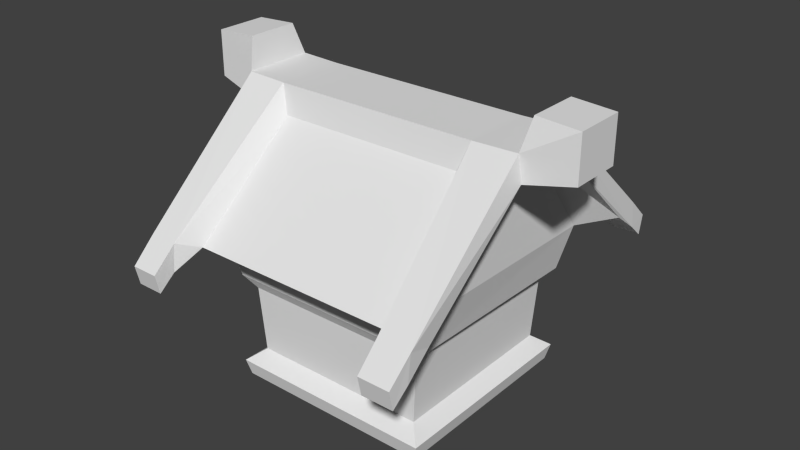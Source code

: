 # Source: hut.blend  (saved by Blender 2.76.0; exported with 4.5.12 LTS)
import bpy
from mathutils import Matrix  # noqa: F401  (used for matrix-valued properties, if any)

bpy.ops.wm.read_factory_settings(use_empty=True)
scene = bpy.context.scene
scene.name = 'Scene'

# ---- collections
col_collection_1 = bpy.data.collections.new('Collection 1'); scene.collection.children.link(col_collection_1)

# ---- materials (node trees are filled in below, after node groups)
mat_material = bpy.data.materials.new('Material')
mat_material.alpha_threshold = 0.0
mat_material.use_transparent_shadow = False
mat_material.roughness = 0.5
mat_material.line_color = (0.0, 0.0, 0.0, 1.0)

# ---- material node trees

# ---- world
world_world = bpy.data.worlds.new('World'); scene.world = world_world
world_world.color = (0.05088, 0.05088, 0.05088)
world_world.use_sun_shadow = False
world_world.sun_shadow_jitter_overblur = 0.0
world_world.cycles.sampling_method = 'MANUAL'
world_world.cycles.sample_map_resolution = 256

# ---- meshes
me_cube = bpy.data.meshes.new('Cube')
me_cube.from_pydata([(0.6742, -0.6742, 0.7153), (-0.6742, -0.6742, 0.7153), (0.781, 0.2083, 2.268), (0.781, -0.2083, 2.268), (-0.781, -0.2083, 2.268), (-0.781, 0.2083, 2.268), (0.8431, -0.781, 1.551), (-0.8729, -0.781, 1.551), (1.0, 0.2083, 2.459), (1.0, -0.2083, 2.459), (-1.0, 0.2083, 2.459), (-1.0, -0.2083, 2.459), (1.34, -0.2083, 2.268), (1.34, 0.2083, 2.268), (-1.34, 0.2083, 2.268), (-1.34, -0.2083, 2.268), (1.0, 0.2083, 2.632), (1.0, -0.2083, 2.632), (-1.0, -0.2083, 2.632), (-1.0, 0.2083, 2.632), (1.34, -0.2083, 2.632), (1.34, 0.2083, 2.632), (-1.34, 0.2083, 2.632), (-1.34, -0.2083, 2.632), (0.75, 0.2083, 2.268), (0.75, -0.2083, 2.268), (0.75, 0.2083, 2.459), (0.75, -0.2083, 2.459), (-0.7812, 0.2083, 2.268), (-0.7813, -0.2083, 2.268), (-0.7812, 0.2083, 2.459), (-0.7813, -0.2083, 2.459), (-0.7813, -1.117, 1.445), (-0.7813, -1.152, 1.601), (-1.0, -1.152, 1.601), (-1.0, -1.117, 1.445), (-1.0, 1.117, 1.445), (-1.0, 1.152, 1.601), (-0.7812, 1.152, 1.601), (-0.7812, 1.117, 1.445), (0.75, 1.117, 1.445), (0.75, 1.152, 1.601), (1.0, 1.152, 1.601), (1.0, 1.117, 1.445), (1.0, -1.117, 1.445), (1.0, -1.152, 1.601), (0.75, -1.152, 1.601), (0.75, -1.117, 1.445), (-0.7813, -1.237, 1.337), (-0.7813, -1.271, 1.493), (-1.0, -1.271, 1.493), (-1.0, -1.237, 1.337), (-1.0, 1.237, 1.337), (-1.0, 1.271, 1.493), (-0.7812, 1.271, 1.493), (-0.7812, 1.237, 1.337), (0.75, 1.237, 1.337), (0.75, 1.271, 1.493), (1.0, 1.271, 1.493), (1.0, 1.237, 1.337), (1.0, -1.237, 1.337), (1.0, -1.271, 1.493), (0.75, -1.271, 1.493), (0.75, -1.237, 1.337), (0.8114, 0.8114, 0.6688), (0.8114, -0.8114, 0.6688), (1.0, 1.0, 1.551), (1.0, 0.2083, 2.268), (1.0, -1.0, 1.551), (1.0, -0.2083, 2.268), (-0.8114, -0.8114, 0.6688), (-0.8114, 0.8114, 0.6688), (-1.0, -1.0, 1.551), (-1.0, -0.2083, 2.268), (-1.0, 1.0, 1.551), (-1.0, 0.2083, 2.268), (-0.7812, 1.0, 1.551), (-0.7813, -1.0, 1.551), (0.75, 1.0, 1.551), (0.75, -1.0, 1.551), (0.6742, 0.6742, 0.7153), (0.8779, 0.781, 1.551), (-0.6742, 0.6742, 0.7153), (-0.8729, 0.781, 1.551), (0.8114, 0.8114, 0.5491), (0.8114, -0.8114, 0.5491), (-0.8114, -0.8114, 0.5491), (-0.8114, 0.8114, 0.5491), (-0.8257, -0.7551, 1.247), (-0.8257, 0.7551, 1.247), (0.8335, 0.7562, 1.247), (0.7988, -0.7542, 1.248), (0.7185, 0.7, 1.214), (0.7185, -0.7, 1.214), (-0.7214, -0.7001, 1.214), (-0.7214, 0.7001, 1.214), (-0.7813, -0.781, 1.551)], [], [(81, 2, 3, 6), (7, 4, 5, 83), (70, 71, 87, 86), (94, 88, 89, 95), (81, 83, 76, 78), (92, 90, 91, 93), (30, 10, 11, 31), (8, 16, 21, 13, 67), (67, 13, 12, 69), (12, 20, 17, 9, 69), (11, 18, 23, 15, 73), (73, 15, 14, 75), (14, 22, 19, 10, 75), (11, 10, 19, 18), (13, 21, 20, 12), (17, 20, 21, 16), (19, 22, 23, 18), (8, 9, 17, 16), (29, 25, 27, 31), (8, 26, 27, 9), (26, 30, 31, 27), (24, 78, 76, 28), (79, 25, 29, 77), (24, 28, 30, 26), (11, 34, 33, 31), (79, 47, 46, 27, 25), (30, 38, 37, 10), (35, 51, 50, 34), (10, 37, 36, 74, 75), (34, 50, 49, 33), (8, 42, 41, 26), (26, 41, 40, 78, 24), (76, 39, 38, 30, 28), (33, 49, 48, 32), (66, 43, 42, 8, 67), (48, 49, 50, 51), (77, 32, 35, 72), (74, 36, 39, 76), (78, 40, 43, 66), (68, 44, 47, 79), (32, 48, 51, 35), (52, 53, 54, 55), (37, 53, 52, 36), (38, 54, 53, 37), (39, 55, 54, 38), (36, 52, 55, 39), (56, 57, 58, 59), (41, 57, 56, 40), (42, 58, 57, 41), (43, 59, 58, 42), (40, 56, 59, 43), (60, 61, 62, 63), (45, 61, 60, 44), (46, 62, 61, 45), (47, 63, 62, 46), (44, 60, 63, 47), (80, 0, 65, 64), (2, 81, 66, 67), (6, 3, 69, 68), (1, 82, 71, 70), (4, 7, 72, 73), (83, 5, 75, 74), (3, 2, 67, 69), (5, 4, 73, 75), (7, 96, 77, 72), (82, 80, 64, 71), (0, 1, 70, 65), (81, 78, 66), (15, 23, 22, 14), (72, 35, 34, 11, 73), (31, 33, 32, 77, 29), (9, 45, 44, 68, 69), (27, 46, 45, 9), (83, 74, 76), (91, 88, 94, 93), (6, 68, 79), (96, 6, 79, 77), (95, 89, 90, 92), (85, 86, 87, 84), (65, 70, 86, 85), (64, 65, 85, 84), (71, 64, 84, 87), (89, 88, 7, 83), (91, 90, 81, 6), (92, 93, 0, 80), (94, 95, 82, 1), (95, 92, 80, 82), (93, 94, 1, 0), (90, 89, 83, 81), (88, 91, 6, 96, 7)])
_uv = me_cube.uv_layers.new(name='UVMap')
_uv.uv.foreach_set('vector', [0.2263, 0.2637, 0.1529, 0.3555, 0.09951, 0.3555, 0.02608, 0.2637, 0.4876, 0.2637, 0.4142, 0.3555, 0.3608, 0.3555, 0.2874, 0.2637, 0.5157, 0.006184, 0.2593, 0.006193, 0.2593, 0.006193, 0.5157, 0.006184, 0.4843, 0.147, 0.4909, 0.1615, 0.2841, 0.1615, 0.2907, 0.147, 0.303, 0.6145, 0.4919, 0.6148, 0.492, 0.6415, 0.3032, 0.6415, 0.2229, 0.1469, 0.2298, 0.1616, 0.02293, 0.1608, 0.02936, 0.1478, 0.6112, 0.2562, 0.5732, 0.2562, 0.5732, 0.1839, 0.6112, 0.1839, 0.6085, 0.5158, 0.6741, 0.5158, 0.6741, 0.6448, 0.5358, 0.6448, 0.5358, 0.5158, 0.5358, 0.9413, 0.6648, 0.9413, 0.6648, 0.7832, 0.5358, 0.7832, 0.9706, 0.6448, 0.8322, 0.6448, 0.8323, 0.5158, 0.8979, 0.5158, 0.9706, 0.5158, 0.8979, 0.5158, 0.8322, 0.5158, 0.8322, 0.6447, 0.9705, 0.6448, 0.9705, 0.5158, 0.6648, 0.7832, 0.5358, 0.7831, 0.5358, 0.9413, 0.6648, 0.9413, 0.5358, 0.6447, 0.6741, 0.6447, 0.6741, 0.5157, 0.6084, 0.5157, 0.5358, 0.5157, 0.8322, 0.4501, 0.6741, 0.4501, 0.6741, 0.5157, 0.8322, 0.5158, 0.6741, 0.7831, 0.6741, 0.6448, 0.8322, 0.6448, 0.8322, 0.7831, 0.8323, 0.5158, 0.8322, 0.6448, 0.6741, 0.6448, 0.6741, 0.5158, 0.6741, 0.5157, 0.6741, 0.6447, 0.8322, 0.6447, 0.8322, 0.5158, 0.6741, 0.4501, 0.8323, 0.4501, 0.8323, 0.5158, 0.6741, 0.5158, 0.6112, 0.1506, 0.8771, 0.1506, 0.8771, 0.1839, 0.6112, 0.1839, 0.9205, 0.2562, 0.8771, 0.2562, 0.8771, 0.1839, 0.9205, 0.1839, 0.8771, 0.2562, 0.6112, 0.2562, 0.6112, 0.1839, 0.8771, 0.1839, 0.3032, 0.7391, 0.3032, 0.6415, 0.492, 0.6415, 0.492, 0.7391, 0.2316, 0.653, 0.2316, 0.7547, 0.03492, 0.7547, 0.03492, 0.653, 0.8771, 0.2895, 0.6112, 0.2895, 0.6112, 0.2562, 0.8771, 0.2562, 0.3209, 0.8749, 0.2862, 0.8739, 0.2854, 0.8677, 0.3196, 0.8693, 0.148, 0.8446, 0.167, 0.8287, 0.1639, 0.832, 0.1665, 0.8663, 0.159, 0.872, 0.2959, 0.9491, 0.3261, 0.9465, 0.3257, 0.9515, 0.297, 0.9537, 0.2833, 0.8739, 0.2836, 0.8728, 0.284, 0.8728, 0.2862, 0.8739, 0.297, 0.9537, 0.3257, 0.9515, 0.3285, 0.9509, 0.3299, 0.9574, 0.2901, 0.9592, 0.2862, 0.8739, 0.284, 0.8728, 0.2836, 0.8722, 0.2854, 0.8677, 0.2207, 0.8884, 0.2256, 0.855, 0.2323, 0.8545, 0.2271, 0.8877, 0.2271, 0.8877, 0.2323, 0.8545, 0.2282, 0.8504, 0.2513, 0.8213, 0.2342, 0.8975, 0.3557, 0.9322, 0.329, 0.9489, 0.3261, 0.9465, 0.2959, 0.9491, 0.2905, 0.9426, 0.2854, 0.8677, 0.2836, 0.8722, 0.2833, 0.8726, 0.2818, 0.872, 0.2192, 0.8512, 0.2258, 0.8521, 0.2256, 0.855, 0.2207, 0.8884, 0.2149, 0.892, 0.2833, 0.8726, 0.2836, 0.8722, 0.284, 0.8728, 0.2836, 0.8728, 0.2509, 0.8995, 0.2818, 0.872, 0.2833, 0.8739, 0.2826, 0.881, 0.3299, 0.9574, 0.3285, 0.9509, 0.329, 0.9489, 0.3557, 0.9322, 0.2513, 0.8213, 0.2282, 0.8504, 0.2258, 0.8521, 0.2192, 0.8512, 0.4055, 0.8084, 0.3985, 0.8092, 0.3959, 0.8084, 0.3769, 0.8243, 0.2818, 0.872, 0.2833, 0.8726, 0.2836, 0.8728, 0.2833, 0.8739, 0.328, 0.9499, 0.3277, 0.95, 0.3277, 0.9494, 0.328, 0.9496, 0.3257, 0.9515, 0.3277, 0.95, 0.328, 0.9499, 0.3285, 0.9509, 0.3261, 0.9465, 0.3277, 0.9494, 0.3277, 0.95, 0.3257, 0.9515, 0.329, 0.9489, 0.328, 0.9496, 0.3277, 0.9494, 0.3261, 0.9465, 0.3285, 0.9509, 0.328, 0.9499, 0.328, 0.9496, 0.329, 0.9489, 0.2273, 0.8521, 0.2278, 0.8525, 0.227, 0.8529, 0.227, 0.8524, 0.2323, 0.8545, 0.2278, 0.8525, 0.2273, 0.8521, 0.2282, 0.8504, 0.2256, 0.855, 0.227, 0.8529, 0.2278, 0.8525, 0.2323, 0.8545, 0.2258, 0.8521, 0.227, 0.8524, 0.227, 0.8529, 0.2256, 0.855, 0.2282, 0.8504, 0.2273, 0.8521, 0.227, 0.8524, 0.2258, 0.8521, 0.1684, 0.83, 0.1685, 0.8305, 0.1676, 0.8304, 0.1679, 0.83, 0.1701, 0.8327, 0.1685, 0.8305, 0.1684, 0.83, 0.1696, 0.8295, 0.1639, 0.832, 0.1676, 0.8304, 0.1685, 0.8305, 0.1701, 0.8327, 0.167, 0.8287, 0.1679, 0.83, 0.1676, 0.8304, 0.1639, 0.832, 0.1696, 0.8295, 0.1684, 0.83, 0.1679, 0.83, 0.167, 0.8287, 0.2263, 0.04486, 0.02606, 0.04488, -0.002014, 0.0062, 0.2544, 0.006179, 0.1989, 0.892, 0.1989, 0.8251, 0.2192, 0.8512, 0.2149, 0.892, 0.1987, 0.8049, 0.1948, 0.8732, 0.1785, 0.8723, 0.1766, 0.8286, 0.4876, 0.04487, 0.2874, 0.04487, 0.2593, 0.006193, 0.5157, 0.006184, 0.3279, 0.8986, 0.2519, 0.9084, 0.2826, 0.881, 0.3255, 0.8804, 0.3564, 0.9797, 0.289, 0.9753, 0.2901, 0.9592, 0.3299, 0.9574, 0.5732, 0.2895, 0.6456, 0.2895, 0.6456, 0.3276, 0.5732, 0.3276, 0.718, 0.3276, 0.6456, 0.3276, 0.6456, 0.2895, 0.718, 0.2895, 0.2519, 0.9084, 0.2509, 0.9084, 0.2509, 0.8995, 0.2826, 0.881, 0.4919, 0.4041, 0.2993, 0.4041, 0.2723, 0.377, 0.5189, 0.3771, 0.2356, 0.4056, 0.03495, 0.4056, 0.006817, 0.3775, 0.2637, 0.3775, 0.1902, 0.7977, 0.2513, 0.8213, 0.2192, 0.8512, 0.8322, 0.7831, 0.8322, 0.6447, 0.6741, 0.6447, 0.6741, 0.783, 0.2826, 0.881, 0.2833, 0.8739, 0.2862, 0.8739, 0.3209, 0.8749, 0.3255, 0.8804, 0.2167, 0.9211, 0.1825, 0.9195, 0.1789, 0.9237, 0.148, 0.9513, 0.2261, 0.913, 0.1723, 0.865, 0.1701, 0.8327, 0.1696, 0.8295, 0.1766, 0.8286, 0.1785, 0.8723, 0.1665, 0.8663, 0.1639, 0.832, 0.1701, 0.8327, 0.1723, 0.865, 0.3564, 0.9797, 0.3299, 0.9574, 0.3557, 0.9322, 0.2382, 0.5205, 0.02947, 0.5205, 0.04053, 0.5099, 0.229, 0.5099, 0.1987, 0.8049, 0.1766, 0.8286, 0.148, 0.8446, 0.03492, 0.6248, 0.2316, 0.6248, 0.2316, 0.653, 0.03492, 0.653, 0.4861, 0.5043, 0.4977, 0.5145, 0.2929, 0.5144, 0.3058, 0.5043, -0.3966, 0.678, -0.3966, 0.564, -0.2825, 0.564, -0.2825, 0.678, 0.2637, 0.3775, 0.006817, 0.3775, 0.006817, 0.3775, 0.2637, 0.3775, 0.2544, 0.006179, -0.002014, 0.0062, -0.002014, 0.0062, 0.2544, 0.006179, 0.5189, 0.3771, 0.2723, 0.377, 0.2723, 0.377, 0.5189, 0.3771, 0.2841, 0.1615, 0.4909, 0.1615, 0.4876, 0.2637, 0.2874, 0.2637, 0.02293, 0.1608, 0.2298, 0.1616, 0.2263, 0.2637, 0.02608, 0.2637, 0.2229, 0.1469, 0.02936, 0.1478, 0.02606, 0.04488, 0.2263, 0.04486, 0.4843, 0.147, 0.2907, 0.147, 0.2874, 0.04487, 0.4876, 0.04487, 0.4861, 0.5043, 0.3058, 0.5043, 0.2993, 0.4041, 0.4919, 0.4041, 0.229, 0.5099, 0.04053, 0.5099, 0.03495, 0.4056, 0.2356, 0.4056, 0.2929, 0.5144, 0.4977, 0.5145, 0.4919, 0.6148, 0.2993, 0.6145, 0.02947, 0.5205, 0.2382, 0.5205, 0.2316, 0.6248, 0.03492, 0.6248, 0.03495, 0.6248])
me_cube.materials.append(mat_material)
me_cube.use_remesh_preserve_volume = False
me_cube.use_remesh_preserve_attributes = False
me_cube.use_mirror_vertex_groups = False
me_cube.update()

# ---- objects
ob_cube = bpy.data.objects.new('Cube', me_cube)

# ---- transforms, parenting, visibility, modifiers, constraints
ob_cube.location = (0.0207, -0.0652, 0.1773)
ob_cube.lock_rotations_4d = False
ob_cube.empty_display_type = 'ARROWS'
ob_cube.lineart.crease_threshold = 0.0
_m = ob_cube.modifiers.new('Smooth', 'SMOOTH')

# ---- collection membership
col_collection_1.objects.link(ob_cube)

# ---- scene / render settings (as saved in the file)
scene.frame_start = 1; scene.frame_end = 250; scene.frame_set(6)
scene.render.engine = 'BLENDER_EEVEE_NEXT'
scene.render.resolution_percentage = 50
scene.render.dither_intensity = 0.0
scene.cycles.use_denoising = False
scene.cycles.samples = 10
scene.cycles.sampling_pattern = 'TABULATED_SOBOL'
scene.cycles.light_sampling_threshold = 0.0
scene.cycles.use_adaptive_sampling = False
scene.cycles.use_light_tree = False
scene.cycles.blur_glossy = 0.0
scene.cycles.pixel_filter_type = 'GAUSSIAN'
scene.cycles.sample_clamp_indirect = 0.0
scene.view_settings.view_transform = 'Standard'
bpy.context.view_layer.update()

# ---- added for rendering (the .blend has no active camera and no usable light): camera, sun
cam_auto = bpy.data.cameras.new('AutoCamera')
cam_auto.lens = 50.0
cam_auto.sensor_width = 36.0
cam_auto.clip_end = 1000.0
ob_auto_camera = bpy.data.objects.new('AutoCamera', cam_auto)
scene.collection.objects.link(ob_auto_camera)
ob_auto_camera.location = (3.88635, -4.70398, 4.85836)
ob_auto_camera.rotation_euler = (1.09748, -7.21219e-08, 0.694738)
scene.camera = ob_auto_camera
light_auto_sun = bpy.data.lights.new('AutoSun', 'SUN')
light_auto_sun.energy = 3.0
light_auto_sun.angle = 0.0523599
ob_auto_sun = bpy.data.objects.new('AutoSun', light_auto_sun)
scene.collection.objects.link(ob_auto_sun)
ob_auto_sun.rotation_euler = (0.872665, 0.174533, 0.523599)
bpy.context.view_layer.update()
